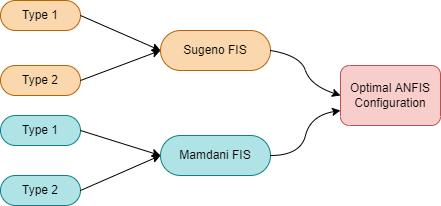

The diagram above was exported from draw.io. Its source (the exported page's mxGraphModel, read from the mxfile embedded in the PNG):
<mxGraphModel dx="1050" dy="602" grid="1" gridSize="10" guides="1" tooltips="1" connect="1" arrows="1" fold="1" page="1" pageScale="1" pageWidth="827" pageHeight="1169" math="0" shadow="0">
  <root>
    <mxCell id="0" />
    <mxCell id="1" parent="0" />
    <mxCell id="AdIkZu2oAnYWSz_3rgeb-1" value="Optimal ANFIS Configuration" style="rounded=1;whiteSpace=wrap;html=1;fillColor=#f8cecc;strokeColor=#b85450;direction=west;" vertex="1" parent="1">
      <mxGeometry x="620" y="190" width="100" height="60" as="geometry" />
    </mxCell>
    <mxCell id="AdIkZu2oAnYWSz_3rgeb-10" value="Type 1" style="whiteSpace=wrap;html=1;rounded=1;arcSize=50;align=center;verticalAlign=middle;strokeWidth=1;autosize=1;spacing=4;treeFolding=1;treeMoving=1;newEdgeStyle={&quot;edgeStyle&quot;:&quot;entityRelationEdgeStyle&quot;,&quot;startArrow&quot;:&quot;none&quot;,&quot;endArrow&quot;:&quot;none&quot;,&quot;segment&quot;:10,&quot;curved&quot;:1,&quot;sourcePerimeterSpacing&quot;:0,&quot;targetPerimeterSpacing&quot;:0};fillColor=#b0e3e6;strokeColor=#0e8088;" vertex="1" parent="1">
      <mxGeometry x="280" y="240" width="80" height="30" as="geometry" />
    </mxCell>
    <mxCell id="AdIkZu2oAnYWSz_3rgeb-13" value="Mamdani FIS" style="whiteSpace=wrap;html=1;rounded=1;arcSize=50;align=center;verticalAlign=middle;strokeWidth=1;autosize=1;spacing=4;treeFolding=1;treeMoving=1;newEdgeStyle={&quot;edgeStyle&quot;:&quot;entityRelationEdgeStyle&quot;,&quot;startArrow&quot;:&quot;none&quot;,&quot;endArrow&quot;:&quot;none&quot;,&quot;segment&quot;:10,&quot;curved&quot;:1,&quot;sourcePerimeterSpacing&quot;:0,&quot;targetPerimeterSpacing&quot;:0};fillColor=#b0e3e6;strokeColor=#0e8088;" vertex="1" parent="1">
      <mxGeometry x="440" y="260" width="110" height="40" as="geometry" />
    </mxCell>
    <mxCell id="AdIkZu2oAnYWSz_3rgeb-21" value="Type 2" style="whiteSpace=wrap;html=1;rounded=1;arcSize=50;align=center;verticalAlign=middle;strokeWidth=1;autosize=1;spacing=4;treeFolding=1;treeMoving=1;newEdgeStyle={&quot;edgeStyle&quot;:&quot;entityRelationEdgeStyle&quot;,&quot;startArrow&quot;:&quot;none&quot;,&quot;endArrow&quot;:&quot;none&quot;,&quot;segment&quot;:10,&quot;curved&quot;:1,&quot;sourcePerimeterSpacing&quot;:0,&quot;targetPerimeterSpacing&quot;:0};fillColor=#b0e3e6;strokeColor=#0e8088;" vertex="1" parent="1">
      <mxGeometry x="280" y="300" width="80" height="30" as="geometry" />
    </mxCell>
    <mxCell id="AdIkZu2oAnYWSz_3rgeb-22" value="" style="curved=1;endArrow=classic;html=1;rounded=0;entryX=0;entryY=0.5;entryDx=0;entryDy=0;exitX=1;exitY=0.5;exitDx=0;exitDy=0;" edge="1" parent="1" source="AdIkZu2oAnYWSz_3rgeb-21" target="AdIkZu2oAnYWSz_3rgeb-13">
      <mxGeometry width="50" height="50" relative="1" as="geometry">
        <mxPoint x="510" y="340" as="sourcePoint" />
        <mxPoint x="560" y="290" as="targetPoint" />
        <Array as="points" />
      </mxGeometry>
    </mxCell>
    <mxCell id="AdIkZu2oAnYWSz_3rgeb-25" value="" style="curved=1;endArrow=classic;html=1;rounded=0;entryX=0;entryY=0.5;entryDx=0;entryDy=0;exitX=1;exitY=0.5;exitDx=0;exitDy=0;" edge="1" parent="1" source="AdIkZu2oAnYWSz_3rgeb-10" target="AdIkZu2oAnYWSz_3rgeb-13">
      <mxGeometry width="50" height="50" relative="1" as="geometry">
        <mxPoint x="364" y="240" as="sourcePoint" />
        <mxPoint x="414" y="210" as="targetPoint" />
        <Array as="points" />
      </mxGeometry>
    </mxCell>
    <mxCell id="AdIkZu2oAnYWSz_3rgeb-30" value="Type 1" style="whiteSpace=wrap;html=1;rounded=1;arcSize=50;align=center;verticalAlign=middle;strokeWidth=1;autosize=1;spacing=4;treeFolding=1;treeMoving=1;newEdgeStyle={&quot;edgeStyle&quot;:&quot;entityRelationEdgeStyle&quot;,&quot;startArrow&quot;:&quot;none&quot;,&quot;endArrow&quot;:&quot;none&quot;,&quot;segment&quot;:10,&quot;curved&quot;:1,&quot;sourcePerimeterSpacing&quot;:0,&quot;targetPerimeterSpacing&quot;:0};fillColor=#fad7ac;strokeColor=#b46504;" vertex="1" parent="1">
      <mxGeometry x="280" y="125" width="80" height="30" as="geometry" />
    </mxCell>
    <mxCell id="AdIkZu2oAnYWSz_3rgeb-31" value="Sugeno FIS" style="whiteSpace=wrap;html=1;rounded=1;arcSize=50;align=center;verticalAlign=middle;strokeWidth=1;autosize=1;spacing=4;treeFolding=1;treeMoving=1;newEdgeStyle={&quot;edgeStyle&quot;:&quot;entityRelationEdgeStyle&quot;,&quot;startArrow&quot;:&quot;none&quot;,&quot;endArrow&quot;:&quot;none&quot;,&quot;segment&quot;:10,&quot;curved&quot;:1,&quot;sourcePerimeterSpacing&quot;:0,&quot;targetPerimeterSpacing&quot;:0};fillColor=#fad7ac;strokeColor=#b46504;" vertex="1" parent="1">
      <mxGeometry x="440" y="155" width="110" height="40" as="geometry" />
    </mxCell>
    <mxCell id="AdIkZu2oAnYWSz_3rgeb-32" value="Type 2" style="whiteSpace=wrap;html=1;rounded=1;arcSize=50;align=center;verticalAlign=middle;strokeWidth=1;autosize=1;spacing=4;treeFolding=1;treeMoving=1;newEdgeStyle={&quot;edgeStyle&quot;:&quot;entityRelationEdgeStyle&quot;,&quot;startArrow&quot;:&quot;none&quot;,&quot;endArrow&quot;:&quot;none&quot;,&quot;segment&quot;:10,&quot;curved&quot;:1,&quot;sourcePerimeterSpacing&quot;:0,&quot;targetPerimeterSpacing&quot;:0};fillColor=#fad7ac;strokeColor=#b46504;" vertex="1" parent="1">
      <mxGeometry x="280" y="190" width="80" height="30" as="geometry" />
    </mxCell>
    <mxCell id="AdIkZu2oAnYWSz_3rgeb-33" value="" style="curved=1;endArrow=classic;html=1;rounded=0;entryX=0;entryY=0.5;entryDx=0;entryDy=0;exitX=1;exitY=0.5;exitDx=0;exitDy=0;" edge="1" parent="1" source="AdIkZu2oAnYWSz_3rgeb-32" target="AdIkZu2oAnYWSz_3rgeb-31">
      <mxGeometry width="50" height="50" relative="1" as="geometry">
        <mxPoint x="510" y="200" as="sourcePoint" />
        <mxPoint x="560" y="150" as="targetPoint" />
        <Array as="points" />
      </mxGeometry>
    </mxCell>
    <mxCell id="AdIkZu2oAnYWSz_3rgeb-34" value="" style="curved=1;endArrow=classic;html=1;rounded=0;entryX=0;entryY=0.5;entryDx=0;entryDy=0;exitX=1;exitY=0.5;exitDx=0;exitDy=0;" edge="1" parent="1" source="AdIkZu2oAnYWSz_3rgeb-30" target="AdIkZu2oAnYWSz_3rgeb-31">
      <mxGeometry width="50" height="50" relative="1" as="geometry">
        <mxPoint x="364" y="100" as="sourcePoint" />
        <mxPoint x="414" y="70" as="targetPoint" />
        <Array as="points" />
      </mxGeometry>
    </mxCell>
    <mxCell id="AdIkZu2oAnYWSz_3rgeb-36" value="" style="curved=1;endArrow=classic;html=1;rounded=0;exitX=1;exitY=0.5;exitDx=0;exitDy=0;entryX=1;entryY=0.25;entryDx=0;entryDy=0;" edge="1" parent="1" source="AdIkZu2oAnYWSz_3rgeb-13" target="AdIkZu2oAnYWSz_3rgeb-1">
      <mxGeometry width="50" height="50" relative="1" as="geometry">
        <mxPoint x="560" y="280" as="sourcePoint" />
        <mxPoint x="610" y="230" as="targetPoint" />
        <Array as="points">
          <mxPoint x="580" y="280" />
          <mxPoint x="590" y="240" />
        </Array>
      </mxGeometry>
    </mxCell>
    <mxCell id="AdIkZu2oAnYWSz_3rgeb-37" value="" style="curved=1;endArrow=classic;html=1;rounded=0;entryX=1;entryY=0.5;entryDx=0;entryDy=0;exitX=1;exitY=0.5;exitDx=0;exitDy=0;" edge="1" parent="1" source="AdIkZu2oAnYWSz_3rgeb-31" target="AdIkZu2oAnYWSz_3rgeb-1">
      <mxGeometry width="50" height="50" relative="1" as="geometry">
        <mxPoint x="560" y="150" as="sourcePoint" />
        <mxPoint x="610" y="100" as="targetPoint" />
        <Array as="points">
          <mxPoint x="580" y="180" />
          <mxPoint x="590" y="210" />
        </Array>
      </mxGeometry>
    </mxCell>
  </root>
</mxGraphModel>